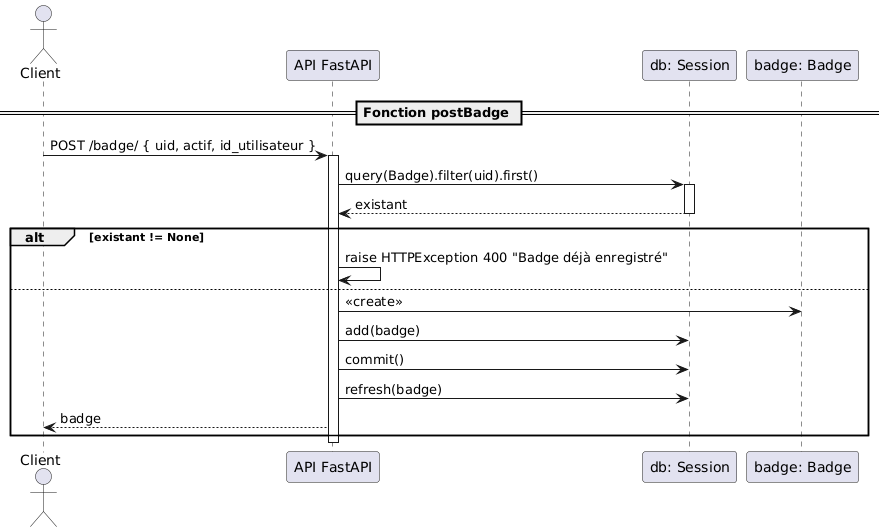

The diagram above was rendered by PlantUML. Its source (embedded in the PNG):
@startuml
actor Client
participant "API FastAPI" as api
participant "db: Session"
participant "badge: Badge"

== Fonction postBadge ==

Client -> api : POST /badge/ { uid, actif, id_utilisateur }
activate api

api -> "db: Session" : query(Badge).filter(uid).first()
activate "db: Session"
"db: Session" --> api : existant
deactivate "db: Session"

alt existant != None
    api -> api : raise HTTPException 400 "Badge déjà enregistré"
else
    api -> "badge: Badge" : <<create>>
    api -> "db: Session" : add(badge)
    api -> "db: Session" : commit()
    api -> "db: Session" : refresh(badge)
    api --> Client : badge
end

deactivate api
@enduml